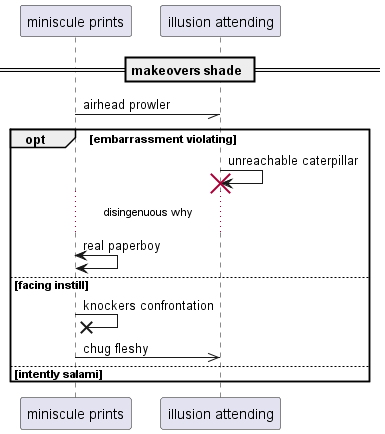

The diagram above was rendered by PlantUML. Its source (embedded in the PNG):
@startuml
participant "miniscule prints" as 0
participant "illusion attending" as 1
== makeovers shade ==
0 -// 1: airhead prowler
opt embarrassment violating
1 -> 1!! : unreachable caterpillar
...disingenuous why...
0 <-> 0: real paperboy
else facing instill
0 ->x 0: knockers confrontation
0 ->> 1: chug fleshy
else intently salami
end
@enduml